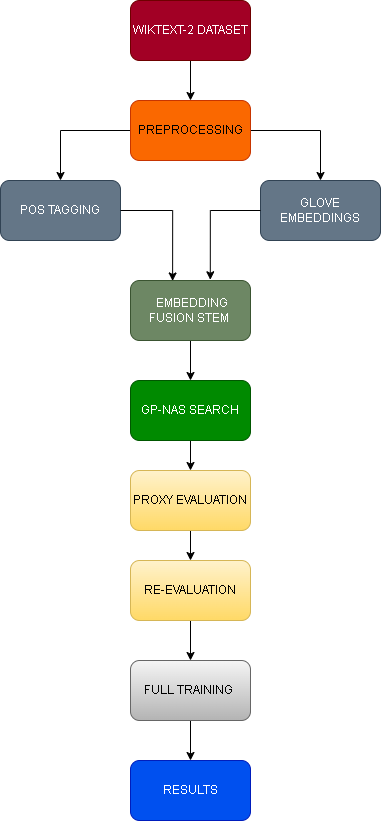

The diagram above was exported from draw.io. Its source (the exported page's mxGraphModel, read from the mxfile embedded in the PNG):
<mxGraphModel dx="1717" dy="878" grid="1" gridSize="10" guides="1" tooltips="1" connect="1" arrows="1" fold="1" page="1" pageScale="1" pageWidth="850" pageHeight="1100" math="0" shadow="0">
  <root>
    <mxCell id="0" />
    <mxCell id="1" parent="0" />
    <mxCell id="f2Fw7kkgrMkb3U_QFiE2-4" edge="1" parent="1" source="f2Fw7kkgrMkb3U_QFiE2-2" style="edgeStyle=orthogonalEdgeStyle;rounded=0;orthogonalLoop=1;jettySize=auto;html=1;" target="f2Fw7kkgrMkb3U_QFiE2-3" value="">
      <mxGeometry relative="1" as="geometry" />
    </mxCell>
    <mxCell id="f2Fw7kkgrMkb3U_QFiE2-2" parent="1" style="rounded=1;whiteSpace=wrap;html=1;fillColor=#a20025;fontColor=#ffffff;strokeColor=#6F0000;" value="WIKTEXT-2 DATASET" vertex="1">
      <mxGeometry height="60" width="120" x="360" y="280" as="geometry" />
    </mxCell>
    <mxCell id="f2Fw7kkgrMkb3U_QFiE2-6" edge="1" parent="1" source="f2Fw7kkgrMkb3U_QFiE2-3" style="edgeStyle=orthogonalEdgeStyle;rounded=0;orthogonalLoop=1;jettySize=auto;html=1;" target="f2Fw7kkgrMkb3U_QFiE2-5" value="">
      <mxGeometry relative="1" as="geometry" />
    </mxCell>
    <mxCell id="f2Fw7kkgrMkb3U_QFiE2-8" edge="1" parent="1" source="f2Fw7kkgrMkb3U_QFiE2-3" style="edgeStyle=orthogonalEdgeStyle;rounded=0;orthogonalLoop=1;jettySize=auto;html=1;" target="f2Fw7kkgrMkb3U_QFiE2-7" value="">
      <mxGeometry relative="1" as="geometry" />
    </mxCell>
    <mxCell id="f2Fw7kkgrMkb3U_QFiE2-3" parent="1" style="rounded=1;whiteSpace=wrap;html=1;fillColor=#fa6800;fontColor=#000000;strokeColor=#C73500;" value="PREPROCESSING" vertex="1">
      <mxGeometry height="60" width="120" x="360" y="380" as="geometry" />
    </mxCell>
    <mxCell id="f2Fw7kkgrMkb3U_QFiE2-5" parent="1" style="whiteSpace=wrap;html=1;rounded=1;fillColor=#647687;fontColor=#ffffff;strokeColor=#314354;" value="POS TAGGING" vertex="1">
      <mxGeometry height="60" width="120" x="230" y="460" as="geometry" />
    </mxCell>
    <mxCell id="f2Fw7kkgrMkb3U_QFiE2-7" parent="1" style="whiteSpace=wrap;html=1;rounded=1;fillColor=#647687;fontColor=#ffffff;strokeColor=#314354;" value="GLOVE EMBEDDINGS" vertex="1">
      <mxGeometry height="60" width="120" x="490" y="460" as="geometry" />
    </mxCell>
    <mxCell id="f2Fw7kkgrMkb3U_QFiE2-14" edge="1" parent="1" source="f2Fw7kkgrMkb3U_QFiE2-10" style="edgeStyle=orthogonalEdgeStyle;rounded=0;orthogonalLoop=1;jettySize=auto;html=1;" target="f2Fw7kkgrMkb3U_QFiE2-13" value="">
      <mxGeometry relative="1" as="geometry" />
    </mxCell>
    <mxCell id="f2Fw7kkgrMkb3U_QFiE2-10" parent="1" style="whiteSpace=wrap;html=1;rounded=1;fillColor=#6d8764;fontColor=#ffffff;strokeColor=#3A5431;" value="&amp;nbsp;EMBEDDING FUSION STEM&amp;nbsp;" vertex="1">
      <mxGeometry height="60" width="120" x="360" y="560" as="geometry" />
    </mxCell>
    <mxCell id="f2Fw7kkgrMkb3U_QFiE2-12" edge="1" parent="1" source="f2Fw7kkgrMkb3U_QFiE2-7" style="edgeStyle=orthogonalEdgeStyle;rounded=0;orthogonalLoop=1;jettySize=auto;html=1;entryX=0.665;entryY=-0.012;entryDx=0;entryDy=0;entryPerimeter=0;" target="f2Fw7kkgrMkb3U_QFiE2-10">
      <mxGeometry relative="1" as="geometry" />
    </mxCell>
    <mxCell id="f2Fw7kkgrMkb3U_QFiE2-16" edge="1" parent="1" source="f2Fw7kkgrMkb3U_QFiE2-13" style="edgeStyle=orthogonalEdgeStyle;rounded=0;orthogonalLoop=1;jettySize=auto;html=1;" target="f2Fw7kkgrMkb3U_QFiE2-15" value="">
      <mxGeometry relative="1" as="geometry" />
    </mxCell>
    <mxCell id="f2Fw7kkgrMkb3U_QFiE2-13" parent="1" style="whiteSpace=wrap;html=1;rounded=1;fillColor=#008a00;fontColor=#ffffff;strokeColor=#005700;" value="GP-NAS SEARCH" vertex="1">
      <mxGeometry height="60" width="120" x="360" y="660" as="geometry" />
    </mxCell>
    <mxCell id="f2Fw7kkgrMkb3U_QFiE2-18" edge="1" parent="1" source="f2Fw7kkgrMkb3U_QFiE2-15" style="edgeStyle=orthogonalEdgeStyle;rounded=0;orthogonalLoop=1;jettySize=auto;html=1;" target="f2Fw7kkgrMkb3U_QFiE2-17" value="">
      <mxGeometry relative="1" as="geometry" />
    </mxCell>
    <mxCell id="f2Fw7kkgrMkb3U_QFiE2-15" parent="1" style="whiteSpace=wrap;html=1;rounded=1;fillColor=#fff2cc;gradientColor=#ffd966;strokeColor=#d6b656;" value="PROXY EVALUATION" vertex="1">
      <mxGeometry height="60" width="120" x="360" y="750" as="geometry" />
    </mxCell>
    <mxCell id="f2Fw7kkgrMkb3U_QFiE2-20" edge="1" parent="1" source="f2Fw7kkgrMkb3U_QFiE2-17" style="edgeStyle=orthogonalEdgeStyle;rounded=0;orthogonalLoop=1;jettySize=auto;html=1;" target="f2Fw7kkgrMkb3U_QFiE2-19" value="">
      <mxGeometry relative="1" as="geometry" />
    </mxCell>
    <mxCell id="f2Fw7kkgrMkb3U_QFiE2-17" parent="1" style="whiteSpace=wrap;html=1;rounded=1;fillColor=#fff2cc;gradientColor=#ffd966;strokeColor=#d6b656;" value="RE-EVALUATION" vertex="1">
      <mxGeometry height="60" width="120" x="360" y="840" as="geometry" />
    </mxCell>
    <mxCell id="f2Fw7kkgrMkb3U_QFiE2-22" edge="1" parent="1" source="f2Fw7kkgrMkb3U_QFiE2-19" style="edgeStyle=orthogonalEdgeStyle;rounded=0;orthogonalLoop=1;jettySize=auto;html=1;" target="f2Fw7kkgrMkb3U_QFiE2-21" value="">
      <mxGeometry relative="1" as="geometry" />
    </mxCell>
    <mxCell id="f2Fw7kkgrMkb3U_QFiE2-19" parent="1" style="whiteSpace=wrap;html=1;rounded=1;fillColor=#f5f5f5;strokeColor=#666666;gradientColor=#b3b3b3;" value="FULL TRAINING&amp;nbsp;" vertex="1">
      <mxGeometry height="60" width="120" x="360" y="940" as="geometry" />
    </mxCell>
    <mxCell id="f2Fw7kkgrMkb3U_QFiE2-21" parent="1" style="whiteSpace=wrap;html=1;rounded=1;fillColor=#0050ef;strokeColor=#001DBC;fontColor=#ffffff;" value="&lt;span style=&quot;white-space: pre;&quot;&gt;&#09;&lt;/span&gt;RESULTS&amp;nbsp; &amp;nbsp; &amp;nbsp; &amp;nbsp;&amp;nbsp;" vertex="1">
      <mxGeometry height="60" width="120" x="360" y="1040" as="geometry" />
    </mxCell>
    <mxCell id="f2Fw7kkgrMkb3U_QFiE2-23" edge="1" parent="1" source="f2Fw7kkgrMkb3U_QFiE2-5" style="edgeStyle=orthogonalEdgeStyle;rounded=0;orthogonalLoop=1;jettySize=auto;html=1;exitX=1;exitY=0.5;exitDx=0;exitDy=0;entryX=0.351;entryY=0.008;entryDx=0;entryDy=0;entryPerimeter=0;" target="f2Fw7kkgrMkb3U_QFiE2-10">
      <mxGeometry relative="1" as="geometry" />
    </mxCell>
  </root>
</mxGraphModel>